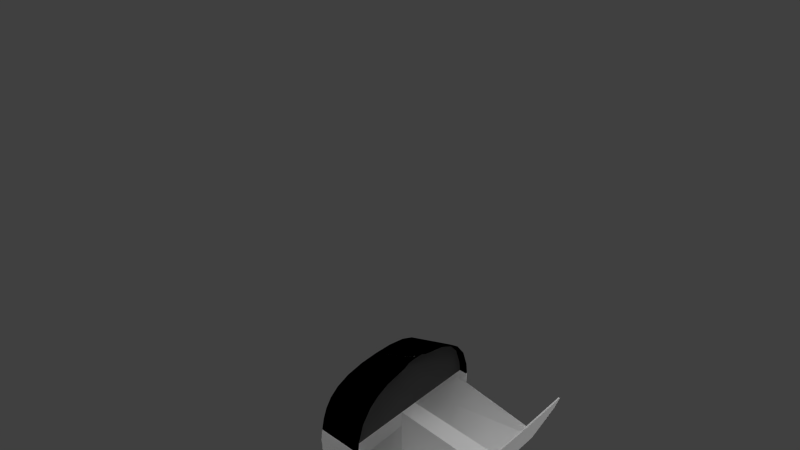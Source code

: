 # Source: lancair-legacy-interior.blend  (saved by Blender 2.64.0; exported with 4.5.12 LTS)
import bpy
from mathutils import Matrix  # noqa: F401  (used for matrix-valued properties, if any)

bpy.ops.wm.read_factory_settings(use_empty=True)
scene = bpy.context.scene
scene.name = 'Scene'

# ---- collections
col_collection_1 = bpy.data.collections.new('Collection 1'); scene.collection.children.link(col_collection_1)

# ---- materials (node trees are filled in below, after node groups)
mat_white_001 = bpy.data.materials.new('White.001')
mat_white_001.alpha_threshold = 0.0
mat_white_001.use_transparent_shadow = False
mat_white_001.diffuse_color = (1.0, 1.0, 1.0, 1.0)
mat_white_001.roughness = 0.5
mat_white_001.specular_intensity = 0.4375
mat_white_001.line_color = (0.0, 0.0, 0.0, 1.0)
mat_black = bpy.data.materials.new('Black')
mat_black.alpha_threshold = 0.0
mat_black.use_transparent_shadow = False
mat_black.diffuse_color = (0.0, 0.0, 0.0, 1.0)
mat_black.roughness = 0.5
mat_black.specular_intensity = 0.04762
mat_black.line_color = (0.0, 0.0, 0.0, 1.0)
mat_panel = bpy.data.materials.new('Panel')
mat_panel.alpha_threshold = 0.0
mat_panel.use_transparent_shadow = False
mat_panel.diffuse_color = (0.08001, 0.08001, 0.08001, 1.0)
mat_panel.roughness = 0.5
mat_panel.specular_intensity = 0.159
mat_panel.line_color = (0.0, 0.0, 0.0, 1.0)
mat_window = bpy.data.materials.new('Window')
mat_window.alpha_threshold = 0.0
mat_window.use_transparent_shadow = False
mat_window.diffuse_color = (0.0, 0.0, 0.0, 1.0)
mat_window.roughness = 0.5
mat_window.line_color = (0.0, 0.0, 0.0, 0.2656)

# ---- material node trees

# ---- world
world_world = bpy.data.worlds.new('World'); scene.world = world_world
world_world.color = (0.05088, 0.05088, 0.05088)
world_world.use_sun_shadow = False
world_world.sun_shadow_jitter_overblur = 0.0
world_world.cycles.sampling_method = 'MANUAL'
world_world.cycles.sample_map_resolution = 256

# ---- lights
light_hemi = bpy.data.lights.new('Hemi', 'SUN')
light_hemi.transmission_factor = 0.0
light_hemi.angle = 1.571
light_hemi.energy = 1.0
light_hemi.shadow_buffer_clip_start = 0.5
light_hemi.shadow_soft_size = 1.0
light_hemi.shadow_cascade_max_distance = 1000.0
light_hemi.cycles.use_multiple_importance_sampling = False
light_sun = bpy.data.lights.new('Sun', 'SUN')
light_sun.transmission_factor = 0.0
light_sun.angle = 1.571
light_sun.energy = 1.0
light_sun.shadow_buffer_clip_start = 0.5
light_sun.shadow_soft_size = 1.0
light_sun.shadow_cascade_max_distance = 1000.0
light_sun.cycles.use_multiple_importance_sampling = False

# ---- meshes
me_cylinder_016 = bpy.data.meshes.new('Cylinder.016')
me_cylinder_016.from_pydata([(-0.9184, 0.3629, 0.9397), (-0.547, -0.7463, 0.4004), (-0.3766, -0.7609, 0.4004), (-0.6967, -0.7275, 0.4004), (-0.192, -0.7733, 0.4005), (0.0002072, -0.7758, 0.4005), (-0.9142, -0.272, 0.6627), (-0.9094, -0.3495, 0.6283), (-0.9411, 0.1674, 0.862), (0.0005321, 0.356, 0.9559), (-0.758, 0.4284, -0.9341), (-0.6412, 0.5149, -0.9341), (-0.8815, 0.202, -0.9343), (-0.8329, 0.3231, -0.9342), (-0.3602, -0.7191, -0.9341), (-0.523, -0.7086, -0.9341), (-0.8936, -0.4043, -0.9363), (-0.9285, -0.06804, -0.9348), (-0.9107, 0.06941, -0.9343), (-0.4727, 0.5798, -0.9341), (-0.2402, 0.6174, -0.9341), (-0.1836, -0.728, -0.9341), (0.000158, -0.7298, -0.9341), (-0.666, -0.6951, -0.9342), (0.000521, 0.6256, -0.9341), (-0.8811, 0.4029, -0.4548), (-0.3602, -0.7191, -0.4567), (-0.523, -0.7086, -0.4567), (-0.8937, -0.4043, -0.4589), (-0.9647, -0.0648, -0.4554), (-0.9655, 0.07354, -0.4549), (-0.4712, 0.7149, -0.4547), (-0.1836, -0.728, -0.4567), (0.0001589, -0.7298, -0.4567), (-0.7176, -0.6951, -0.4569), (-0.758, 0.5511, -0.3591), (-0.6412, 0.6357, -0.3591), (-0.9437, 0.202, -0.3593), (-0.8761, 0.402, -0.3592), (-0.9594, 0.06941, -0.3593), (-0.4727, 0.7133, -0.3591), (-0.2402, 0.7573, -0.3591), (0.0005222, 0.8097, -0.3591), (-0.6432, 0.6589, -0.3542), (-0.6422, 0.6346, -0.4547), (-0.7614, 0.5464, -0.4547), (-0.7648, 0.5708, -0.3543), (-0.8861, 0.4173, -0.3543), (-0.4698, 0.7385, -0.3542), (-0.0005832, 0.8357, -0.3542), (0.001022, 0.7878, -0.4547), (-0.2365, 0.7475, -0.4547), (-0.2328, 0.7832, -0.3542), (-0.9495, 0.2077, -0.4549), (-0.9553, 0.2133, -0.3544), (-0.9667, -0.0648, -0.3574), (-0.9716, 0.07767, -0.3544), (0.0003517, -0.006305, -0.9341), (0.003107, 0.0733, -0.4556), (-0.1191, -0.7286, -0.4567), (-0.1163, 0.7781, -0.4547), (-0.1176, 0.07588, -0.4556), (-0.1391, 0.357, 0.9557), (-0.1192, -0.7742, 0.4005), (-0.1308, -0.1124, 0.7101), (0.0003979, -0.1112, 0.7076), (-0.9187, 0.3557, 0.954), (-0.9414, 0.1602, 0.8763), (-0.9145, -0.2792, 0.677), (-0.9097, -0.3567, 0.6425), (-0.6971, -0.7347, 0.4146), (-0.5473, -0.7535, 0.4147), (-0.3769, -0.7681, 0.4147), (-0.1923, -0.7805, 0.4147), (-0.1195, -0.7816, 0.4147), (-0.1314, -0.1198, 0.761), (-0.1397, 0.3497, 0.9699), (-0.0002236, -0.1187, 0.7678), (-0.0003132, 0.3485, 0.97), (-0.0001905, -0.7833, 0.4146), (-0.1139, 0.8292, -0.3542), (-0.1194, 0.8034, -0.3591), (-0.1132, 0.6218, -0.9341), (-0.1767, 0.6196, -0.9341), (-0.1742, 0.7967, -0.3542), (-0.1808, 0.7708, -0.3591), (-0.1734, 0.7595, -0.4547), (-0.1419, 0.6208, -0.9341), (-0.1416, 0.7638, -0.4547), (-0.1459, 0.7869, -0.3591), (-0.1421, 0.8154, -0.3542)], [], [(0, 62, 64, 63, 4, 2, 1, 3, 7, 6, 8), (42, 81, 89, 85, 41, 51, 86, 88, 60, 50), (16, 17, 29, 28), (34, 27, 15, 23), (17, 18, 30, 29), (88, 86, 83, 87), (28, 34, 23, 16), (21, 14, 26, 32), (44, 45, 10, 11), (32, 59, 33, 22, 21), (27, 26, 14, 15), (38, 37, 53, 25), (36, 35, 45, 44), (43, 44, 45, 46), (61, 60, 50, 58), (31, 44, 11, 19), (84, 86, 51, 52), (37, 39, 30, 53), (25, 53, 12, 13), (46, 47, 38, 35), (54, 53, 30, 56), (48, 43, 36, 40), (29, 55, 56, 30), (43, 46, 35, 36), (41, 40, 31, 51), (51, 31, 19, 20), (47, 25, 53, 54), (84, 52, 41, 85), (35, 38, 25, 45), (47, 54, 37, 38), (53, 30, 18, 12), (54, 56, 39, 37), (52, 48, 40, 41), (46, 45, 25, 47), (40, 36, 44, 31), (45, 25, 13, 10), (58, 50, 24, 57), (52, 51, 31, 48), (48, 31, 44, 43), (50, 49, 42), (29, 30, 39, 55), (55, 39, 56), (45, 44, 31, 51, 86, 88, 60, 61, 30, 53, 25), (59, 61, 58, 33), (19, 11, 10, 13, 12, 18, 17, 16, 23, 15, 14, 21, 22, 57, 24, 82, 87, 83, 20), (62, 9, 65, 64), (64, 65, 5, 63), (65, 58, 61, 64), (63, 64, 61, 59), (66, 67, 68, 69, 70, 71, 72, 73, 74, 75, 76), (76, 75, 77, 78), (75, 74, 79, 77), (7, 3, 70, 69), (6, 7, 69, 68), (65, 9, 78, 77), (8, 6, 68, 67), (1, 2, 72, 71), (62, 0, 66, 76), (0, 8, 67, 66), (3, 1, 71, 70), (74, 73, 4, 63), (77, 79, 5, 65), (73, 72, 2, 4), (76, 78, 9, 62), (63, 5, 79, 74), (55, 6, 7, 28, 29), (7, 28, 34, 3), (3, 34, 27, 1), (1, 27, 26, 2), (2, 26, 32, 4), (4, 32, 59, 63), (33, 5, 63, 59), (49, 50, 60, 80), (49, 80, 81, 42), (50, 60, 82, 24), (86, 51, 20, 83), (80, 60, 88, 90), (80, 90, 89, 81), (60, 88, 87, 82), (90, 84, 85, 89), (90, 88, 86, 84)])
me_cylinder_016.polygons.foreach_set('use_smooth', [True] * 81)
me_cylinder_016.polygons.foreach_set('material_index', [0, 1, 0, 0, 0, 1, 0, 0, 1, 0, 0, 1, 1, 1, 2, 1, 1, 1, 1, 1, 1, 1, 0, 1, 1, 1, 1, 1, 1, 1, 1, 1, 1, 1, 1, 1, 0, 1, 1, 0, 0, 0, 2, 0, 0, 0, 0, 0, 0, 0, 0, 0, 0, 0, 0, 0, 0, 0, 0, 0, 0, 0, 0, 0, 0, 0, 0, 0, 0, 0, 0, 0, 1, 1, 1, 1, 1, 1, 1, 1, 1])
me_cylinder_016.materials.append(mat_white_001)
me_cylinder_016.materials.append(mat_black)
me_cylinder_016.materials.append(mat_panel)
me_cylinder_016.use_remesh_preserve_volume = False
me_cylinder_016.use_remesh_preserve_attributes = False
me_cylinder_016.use_mirror_vertex_groups = False
me_cylinder_016.update()
me_cube_001 = bpy.data.meshes.new('Cube.001')
me_cube_001.from_pydata([(-0.5931, 0.3932, 3.014), (-0.6141, 0.4009, 2.99), (-0.637, 0.4094, 2.945), (-0.637, 0.4094, 2.278), (-0.6141, 0.4009, 2.232), (-0.5931, 0.3932, 2.208), (-0.6702, 0.4217, 2.371), (-0.6625, 0.4189, 2.334), (-0.6625, 0.4189, 2.888), (-0.6702, 0.4217, 2.851), (-0.3176, 0.2911, 2.072), (-0.3143, 0.2899, 2.072), (-0.3143, 0.2899, 3.15), (-0.3176, 0.2911, 3.15), (-0.4054, 0.3236, 3.127), (-0.4458, 0.3386, 3.115), (-0.476, 0.3498, 3.1), (-0.476, 0.3498, 2.122), (-0.4458, 0.3386, 2.108), (-0.4054, 0.3236, 2.095), (-0.5395, 0.3733, 3.066), (-0.5439, 0.3749, 3.064), (-0.5439, 0.3749, 2.159), (-0.5395, 0.3733, 2.156), (-0.3269, 0.2945, 2.074), (-0.3269, 0.2945, 3.149), (-0.689, 0.4287, 2.751), (-0.69, 0.4291, 2.728), (-0.69, 0.4291, 2.494), (-0.689, 0.4287, 2.471), (-0.5289, 0.3694, 3.072), (-0.5289, 0.3694, 2.15), (-0.6946, 0.4308, 2.611), (-0.3373, 0.2984, 2.076), (-0.3373, 0.2984, 3.147), (-0.2292, 0.2708, 3.156), (-0.2292, 0.2708, 2.067), (-0.1566, 0.2546, 2.063), (-0.1363, 0.2501, 2.062), (-0.1363, 0.2501, 3.16), (-0.1566, 0.2546, 3.159), (0.1885, 0.2501, 2.072), (0.3202, 0.2501, 2.079), (0.3202, 0.2501, 3.143), (0.1885, 0.2501, 3.151), (-0.1156, 0.2501, 3.16), (-0.1156, 0.2501, 2.062), (0.03911, 0.2501, 3.161), (0.03911, 0.2501, 2.062), (0.1834, 0.2501, 2.071), (0.1834, 0.2501, 3.151), (0.04386, 0.2501, 2.062), (0.04386, 0.2501, 3.16), (0.1107, 0.2501, 2.066), (0.1107, 0.2501, 3.156), (0.3317, 0.2525, 2.08), (0.3317, 0.2525, 3.143), (0.3391, 0.2569, 2.081), (0.3391, 0.2569, 3.142), (0.3432, 0.2593, 2.081), (0.3432, 0.2593, 3.141), (0.3464, 0.262, 2.082), (0.3547, 0.2691, 2.085), (0.3547, 0.2691, 3.138), (0.3464, 0.262, 3.14), (0.4094, 0.3555, 2.111), (0.4094, 0.3555, 3.112), (0.457, 0.4307, 2.143), (0.457, 0.4307, 3.079), (0.5251, 0.5383, 2.218), (0.5524, 0.5815, 2.267), (0.5683, 0.6066, 2.32), (0.5683, 0.6066, 2.903), (0.5524, 0.5815, 2.955), (0.5251, 0.5383, 3.004), (0.5137, 0.5203, 3.024), (0.4767, 0.4619, 3.062), (0.4767, 0.4619, 2.161), (0.5137, 0.5203, 2.198), (0.5922, 0.6444, 2.774), (0.5808, 0.6263, 2.861), (0.5808, 0.6263, 2.361), (0.5922, 0.6444, 2.449), (0.4656, 0.4443, 3.073), (0.4656, 0.4443, 2.149), (0.5969, 0.6518, 2.485), (0.5995, 0.656, 2.58), (0.5995, 0.656, 2.643), (0.5969, 0.6518, 2.737), (0.6004, 0.6573, 2.611), (0.827, 0.516, 2.288), (0.8137, 0.5084, 2.276), (0.8137, 0.5084, 2.946), (0.827, 0.516, 2.935), (0.8407, 0.5201, 2.296), (0.8407, 0.5201, 2.926), (0.8056, 0.4986, 2.264), (0.8056, 0.4986, 2.959), (0.8019, 0.494, 2.258), (0.8019, 0.494, 2.964), (0.854, 0.5218, 2.303), (0.854, 0.5218, 2.92), (0.7934, 0.4781, 2.24), (0.7934, 0.4781, 2.982), (0.7919, 0.4753, 2.984), (0.7919, 0.4753, 2.238), (0.87, 0.5173, 2.304), (0.87, 0.5173, 2.919), (0.7819, 0.4567, 2.226), (0.7819, 0.4567, 2.996), (0.886, 0.5127, 2.304), (0.886, 0.5127, 2.918), (0.7675, 0.4298, 2.209), (0.7675, 0.4298, 3.013), (0.7219, 0.3448, 2.17), (0.7185, 0.3385, 2.168), (0.7185, 0.3385, 3.055), (0.7219, 0.3448, 3.052), (0.7569, 0.41, 3.026), (0.7569, 0.41, 2.197), (0.902, 0.508, 2.305), (0.902, 0.508, 2.917), (0.7061, 0.3154, 2.16), (0.7061, 0.3154, 3.062), (0.7139, 0.3299, 3.058), (0.7139, 0.3299, 2.164), (1.181, 0.4258, 2.895), (1.181, 0.4258, 2.328), (1.04, 0.4675, 2.313), (1.04, 0.4675, 2.91), (0.9595, 0.4911, 2.308), (0.9595, 0.4911, 2.914), (0.6972, 0.2946, 2.155), (0.6972, 0.2946, 3.067), (1.194, 0.4185, 2.897), (1.194, 0.4185, 2.326), (0.6987, 0.2814, 2.153), (0.6987, 0.2814, 3.069), (1.199, 0.4145, 2.899), (1.204, 0.4102, 2.9), (1.204, 0.4102, 2.322), (1.199, 0.4145, 2.324), (0.7029, 0.2698, 2.152), (0.7029, 0.2698, 3.07), (1.21, 0.4017, 2.906), (1.21, 0.4017, 2.316), (0.7096, 0.2627, 2.153), (0.7096, 0.2627, 3.07), (1.216, 0.3953, 2.91), (1.216, 0.3953, 2.313), (0.7151, 0.254, 2.152), (0.7151, 0.254, 3.07), (1.216, 0.3945, 2.91), (1.216, 0.3861, 2.915), (1.216, 0.3861, 2.308), (1.216, 0.3945, 2.312), (0.7187, 0.2519, 2.153), (0.7246, 0.2485, 2.154), (0.7246, 0.2485, 3.069), (0.7187, 0.2519, 3.07), (1.215, 0.3784, 2.919), (1.215, 0.3784, 2.304), (0.7386, 0.2462, 2.156), (0.7386, 0.2462, 3.066), (1.214, 0.3713, 2.923), (1.214, 0.3713, 2.3), (0.7555, 0.246, 2.16), (0.7555, 0.246, 3.063), (1.209, 0.3636, 2.928), (1.209, 0.3636, 2.294), (1.04, 0.246, 3.005), (1.04, 0.246, 2.218), (1.058, 0.246, 2.222), (1.058, 0.246, 3.0), (1.191, 0.3385, 2.946), (1.163, 0.2988, 2.964), (1.163, 0.2988, 2.258), (1.191, 0.3385, 2.277), (1.204, 0.3566, 2.29), (1.204, 0.3566, 2.933), (1.075, 0.246, 2.226), (1.075, 0.246, 2.996), (1.156, 0.2902, 2.254), (1.156, 0.2902, 2.968), (1.153, 0.2856, 2.97), (1.153, 0.2856, 2.252), (1.091, 0.246, 2.23), (1.091, 0.246, 2.992), (1.145, 0.2752, 2.247), (1.145, 0.2752, 2.975), (1.143, 0.2724, 2.976), (1.143, 0.2724, 2.246), (1.105, 0.246, 2.233), (1.105, 0.246, 2.989), (1.132, 0.2592, 2.981), (1.132, 0.2592, 2.242), (1.117, 0.2511, 2.237), (1.117, 0.2511, 2.985), (0.1885, 0.2539, 3.15), (0.3464, 0.3598, 3.124), (0.1885, 0.3575, 3.133), (0.3464, 0.4545, 3.096), (0.03911, 0.349, 3.144), (0.1885, 0.453, 3.104), (0.3464, 0.5375, 3.052), (0.4767, 0.5243, 3.029), (0.03911, 0.4434, 3.114), (-0.1566, 0.3227, 3.147), (0.1885, 0.5367, 3.059), (0.3464, 0.6056, 2.983), (0.4767, 0.5907, 2.964), (-0.1566, 0.4138, 3.117), (0.03911, 0.5262, 3.068), (0.1885, 0.6054, 2.989), (0.3464, 0.6562, 2.884), (0.4767, 0.6401, 2.87), (-0.3373, 0.3735, 3.121), (-0.1566, 0.4937, 3.071), (0.03911, 0.5941, 2.997), (0.1885, 0.6565, 2.889), (0.3464, 0.6853, 2.75), (0.4767, 0.6684, 2.743), (-0.3373, 0.4491, 3.074), (-0.1566, 0.5592, 2.999), (0.03911, 0.6446, 2.895), (0.1885, 0.6858, 2.752), (0.3464, 0.6916, 2.611), (0.4767, 0.6746, 2.611), (-0.5289, 0.3809, 3.065), (-0.3373, 0.5112, 3.002), (-0.1566, 0.6079, 2.896), (0.03911, 0.6736, 2.755), (0.1885, 0.6922, 2.611), (0.1885, 0.6858, 2.47), (0.3464, 0.6853, 2.473), (0.4767, 0.6684, 2.48), (-0.5289, 0.4375, 2.994), (-0.3373, 0.5573, 2.898), (-0.1566, 0.6359, 2.756), (0.03911, 0.6799, 2.611), (0.03911, 0.6736, 2.468), (0.1885, 0.6565, 2.333), (0.03911, 0.6446, 2.328), (0.3464, 0.6562, 2.338), (0.4767, 0.6401, 2.352), (-0.5289, 0.4796, 2.892), (-0.3373, 0.5838, 2.757), (-0.1566, 0.6419, 2.611), (-0.1566, 0.6359, 2.467), (-0.1566, 0.6079, 2.326), (0.1885, 0.6054, 2.233), (0.03911, 0.5941, 2.226), (-0.1566, 0.5592, 2.223), (0.3464, 0.6056, 2.24), (0.4767, 0.5907, 2.259), (-0.5289, 0.5037, 2.754), (-0.3373, 0.5895, 2.611), (-0.3373, 0.5838, 2.466), (-0.3373, 0.5573, 2.324), (-0.3373, 0.5112, 2.221), (0.1885, 0.5367, 2.163), (0.03911, 0.5262, 2.154), (-0.1566, 0.4937, 2.151), (-0.3373, 0.4491, 2.148), (0.3464, 0.5375, 2.171), (0.4767, 0.5243, 2.193), (-0.5289, 0.5089, 2.611), (-0.5289, 0.5037, 2.469), (-0.5289, 0.4796, 2.33), (-0.5289, 0.4375, 2.229), (-0.5289, 0.3809, 2.158), (0.1885, 0.453, 2.118), (0.03911, 0.4434, 2.108), (-0.1566, 0.4138, 2.105), (-0.3373, 0.3735, 2.102), (0.3464, 0.4545, 2.127), (0.1885, 0.3575, 2.089), (0.03911, 0.349, 2.079), (-0.1566, 0.3227, 2.075), (0.3464, 0.3598, 2.098), (0.1885, 0.2539, 2.072), (1.04, 0.2906, 2.998), (1.04, 0.3663, 2.976), (1.04, 0.4327, 2.943), (1.04, 0.2906, 2.225), (1.04, 0.3663, 2.246), (1.04, 0.4327, 2.28)], [], [(25, 34, 14), (58, 198, 43, 56), (198, 44, 43), (208, 204, 209, 213), (225, 220, 226, 232), (200, 199, 201, 203), (203, 201, 204, 208), (219, 214, 220, 225), (198, 64, 199, 200), (64, 198, 58, 60), (213, 209, 214, 219), (255, 246, 256, 266), (14, 34, 216, 15), (228, 222, 229, 236), (245, 237, 246, 255), (211, 206, 212, 217), (45, 202, 207, 39), (207, 40, 39), (47, 202, 45), (217, 212, 218, 223), (236, 229, 237, 245), (16, 222, 228, 30), (216, 222, 16, 15), (230, 224, 231, 238), (223, 218, 224, 230), (238, 231, 239, 247), (207, 202, 206, 211), (181, 187, 197, 194), (190, 173, 181, 194), (187, 193, 197), (189, 170, 173, 190), (189, 281, 170), (183, 175, 174, 281), (174, 282, 281), (189, 184, 183, 281), (168, 160, 153, 179), (168, 164, 160), (152, 282, 179, 153), (152, 283, 282), (179, 282, 174), (138, 134, 126, 283), (126, 129, 283), (152, 144, 138, 283), (152, 148, 144), (144, 139, 138), (221, 215, 79, 88), (79, 215, 80), (283, 104, 109, 113), (283, 103, 104), (118, 282, 283, 113), (210, 205, 74, 73), (74, 205, 75), (227, 221, 87, 89), (87, 221, 88), (121, 111, 107, 95), (93, 131, 121, 95), (107, 101, 95), (92, 97, 131, 93), (131, 97, 99, 103), (283, 129, 131, 103), (75, 205, 76), (215, 210, 72, 80), (72, 210, 73), (123, 133, 137, 147), (151, 159, 123, 147), (137, 143, 147), (159, 281, 124, 123), (158, 163, 167, 159), (167, 170, 281, 159), (117, 116, 282, 118), (124, 281, 282, 116), (216, 211, 217), (216, 217, 222), (40, 207, 35), (35, 207, 13, 12), (222, 217, 223), (222, 223, 229), (237, 230, 238, 246), (229, 223, 230, 237), (246, 238, 247, 256), (207, 211, 25, 13), (25, 211, 216, 34), (205, 201, 83, 76), (201, 205, 204), (30, 228, 20), (20, 228, 21), (220, 221, 227), (220, 227, 226), (68, 199, 66), (201, 199, 68, 83), (209, 210, 215), (209, 215, 214), (199, 64, 63, 66), (204, 205, 210), (214, 215, 221), (204, 210, 209), (214, 221, 220), (236, 0, 21, 228), (0, 236, 1), (245, 255, 9, 8), (9, 255, 26), (255, 266, 27, 26), (27, 266, 32), (236, 245, 2, 1), (2, 245, 8), (44, 198, 50), (212, 208, 213), (50, 198, 54), (212, 213, 218), (231, 225, 232), (231, 232, 239), (202, 200, 203), (206, 202, 203, 208), (206, 208, 212), (224, 219, 225), (224, 225, 231), (54, 198, 200, 52), (218, 213, 219), (52, 200, 202, 47), (218, 219, 224), (57, 55, 42, 280), (42, 41, 280), (260, 250, 253), (260, 253, 264), (233, 232, 226), (233, 226, 234), (276, 271, 275), (276, 275, 279), (271, 260, 264), (271, 264, 275), (241, 233, 234), (241, 234, 243), (61, 59, 57, 280), (280, 276, 279, 61), (250, 241, 243, 253), (267, 266, 256, 257), (19, 18, 274, 33), (270, 269, 259), (270, 259, 263), (268, 267, 257), (273, 262, 261), (268, 257, 258), (273, 261, 272), (278, 277, 46, 38), (38, 37, 278), (46, 277, 48), (262, 252, 251), (262, 251, 261), (269, 268, 258), (269, 258, 259), (270, 263, 17, 31), (17, 263, 274, 18), (249, 248, 240), (249, 240, 242), (252, 249, 242), (252, 242, 251), (248, 247, 239), (248, 239, 240), (278, 273, 272), (278, 272, 277), (196, 192, 186, 180), (180, 172, 191, 195), (180, 195, 196), (172, 171, 188, 191), (171, 284, 188), (177, 176, 182, 284), (284, 285, 177), (154, 161, 169, 178), (161, 165, 169), (178, 285, 155, 154), (285, 286, 155), (182, 185, 188, 284), (127, 135, 141, 286), (286, 128, 127), (177, 285, 178), (141, 145, 155, 286), (145, 149, 155), (141, 140, 145), (82, 244, 235, 85), (81, 244, 82), (286, 112, 108, 105), (105, 102, 286), (286, 285, 119, 112), (69, 265, 254, 70), (78, 265, 69), (86, 235, 227, 89), (85, 235, 86), (106, 110, 120, 94), (120, 130, 90, 94), (94, 100, 106), (130, 96, 91, 90), (130, 102, 98, 96), (130, 128, 286, 102), (77, 265, 78), (71, 254, 244, 81), (70, 254, 71), (146, 136, 122, 150), (146, 142, 136), (136, 132, 122), (122, 125, 156, 150), (125, 284, 156), (166, 162, 157, 156), (284, 171, 166, 156), (119, 285, 114), (114, 285, 115), (285, 284, 125, 115), (274, 263, 262), (274, 262, 273), (10, 278, 36, 11), (36, 278, 37), (263, 259, 252), (263, 252, 262), (258, 257, 248), (258, 248, 249), (259, 258, 249), (257, 256, 247), (259, 249, 252), (257, 247, 248), (274, 273, 24, 33), (24, 273, 278, 10), (275, 264, 265), (84, 275, 265, 77), (22, 270, 23), (23, 270, 31), (234, 226, 227), (234, 227, 235), (67, 279, 275, 84), (65, 279, 67), (253, 243, 244), (279, 65, 62, 61), (253, 244, 254), (264, 253, 254), (264, 254, 265), (243, 234, 235), (243, 235, 244), (4, 269, 5), (269, 270, 22, 5), (29, 267, 6), (6, 267, 268, 7), (32, 266, 28), (7, 268, 3), (28, 266, 267, 29), (3, 268, 269, 4), (53, 280, 49), (49, 280, 41), (261, 251, 250), (261, 250, 260), (240, 239, 232), (240, 232, 233), (277, 272, 271, 276), (272, 261, 260, 271), (242, 240, 233), (242, 233, 241), (277, 276, 51, 48), (276, 280, 53, 51), (251, 242, 241), (251, 241, 250)])
me_cube_001.polygons.foreach_set('use_smooth', [True] * 257)
me_cube_001.materials.append(mat_window)
me_cube_001.use_remesh_preserve_volume = False
me_cube_001.use_remesh_preserve_attributes = False
me_cube_001.use_mirror_vertex_groups = False
me_cube_001.update()

# ---- objects
ob_cockpit = bpy.data.objects.new('cockpit', me_cylinder_016)
ob_hemi = bpy.data.objects.new('Hemi', light_hemi)
ob_sun = bpy.data.objects.new('Sun', light_sun)
ob_windows = bpy.data.objects.new('windows', me_cube_001)

# ---- transforms, parenting, visibility, modifiers, constraints
ob_cockpit.location = (0.6481, 0.0, 0.1548)
ob_cockpit.rotation_euler = (1.571, -4.955e-07, -4.712)
ob_cockpit.scale = (0.568, 0.5477, 0.5677)
ob_cockpit.lineart.crease_threshold = 0.0
_m = ob_cockpit.modifiers.new('Mirror', 'MIRROR')
_m = ob_cockpit.modifiers.new('EdgeSplit', 'EDGE_SPLIT')
ob_hemi.location = (13.32, 0.7408, 3.744)
ob_hemi.lineart.crease_threshold = 0.0
ob_sun.location = (8.129, -0.9484, -18.95)
ob_sun.rotation_euler = (-2.98, -0.0, 0.0)
ob_sun.lineart.crease_threshold = 0.0
ob_windows.location = (6.93, 1.943, 0.8953)
ob_windows.hide_viewport = True
ob_windows.lineart.crease_threshold = 0.0

# ---- collection membership
col_collection_1.objects.link(ob_cockpit)
col_collection_1.objects.link(ob_hemi)
col_collection_1.objects.link(ob_sun)
col_collection_1.objects.link(ob_windows)

# ---- scene / render settings (as saved in the file)
scene.frame_start = 1; scene.frame_end = 250; scene.frame_set(319)
scene.render.engine = 'BLENDER_EEVEE_NEXT'
scene.render.image_settings.color_mode = 'RGB'
scene.render.image_settings.compression = 90
scene.render.resolution_percentage = 50
scene.render.dither_intensity = 0.0
scene.render.bake_margin = 2
scene.render.bake_bias = 0.0
scene.cycles.use_denoising = False
scene.cycles.samples = 10
scene.cycles.sampling_pattern = 'TABULATED_SOBOL'
scene.cycles.light_sampling_threshold = 0.0
scene.cycles.use_adaptive_sampling = False
scene.cycles.use_light_tree = False
scene.cycles.blur_glossy = 0.0
scene.cycles.volume_bounces = 1
scene.cycles.pixel_filter_type = 'GAUSSIAN'
scene.cycles.sample_clamp_indirect = 0.0
scene.view_settings.view_transform = 'Standard'
bpy.context.view_layer.update()

# ---- added for rendering (the .blend has no active camera): camera
cam_auto = bpy.data.cameras.new('AutoCamera')
cam_auto.lens = 50.0
cam_auto.sensor_width = 36.0
cam_auto.clip_end = 1000.0
ob_auto_camera = bpy.data.objects.new('AutoCamera', cam_auto)
scene.collection.objects.link(ob_auto_camera)
ob_auto_camera.location = (4.07505, -4.50712, 4.49473)
ob_auto_camera.rotation_euler = (1.09748, -7.21219e-08, 0.694738)
scene.camera = ob_auto_camera
bpy.context.view_layer.update()
